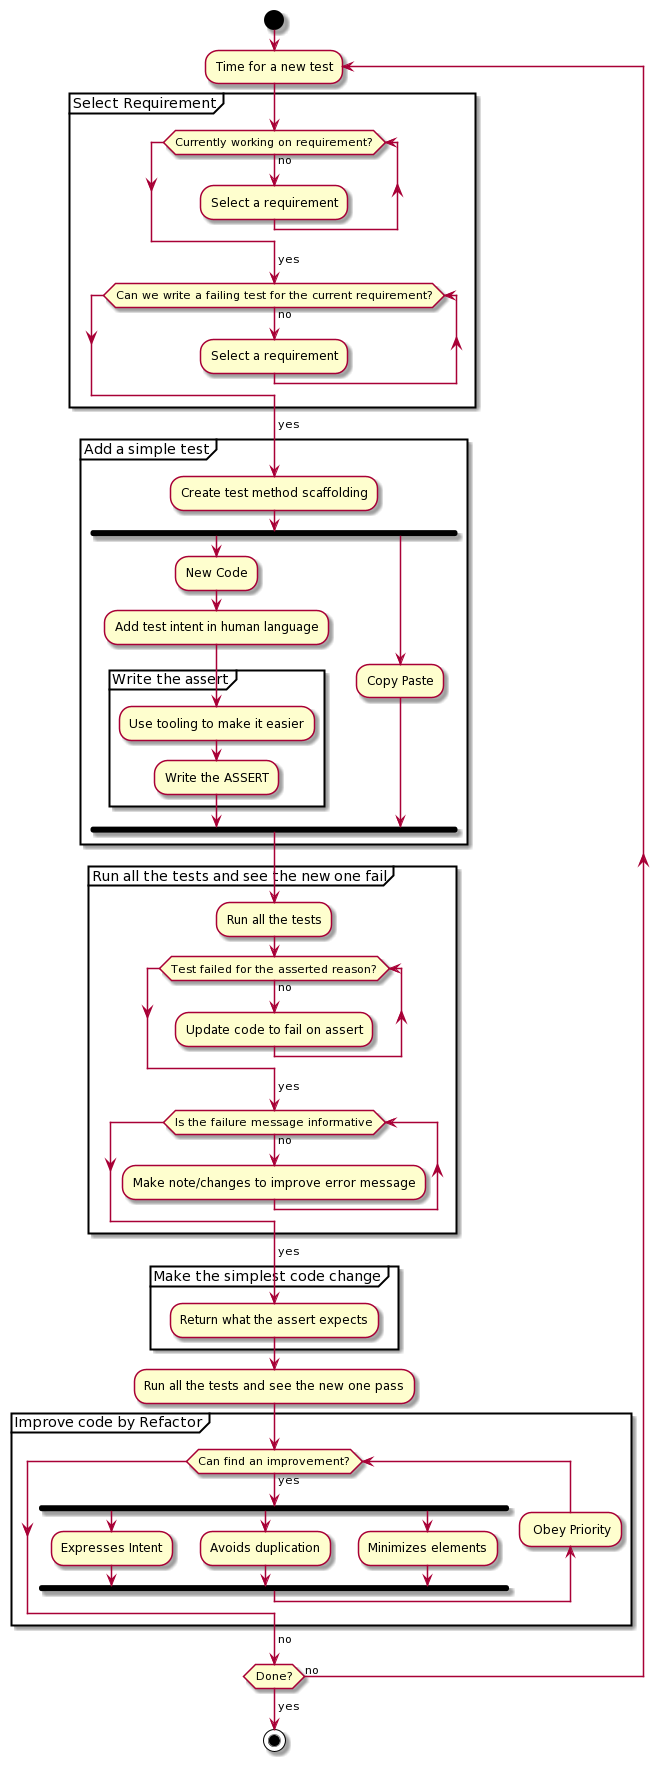

The diagram above was rendered by PlantUML. Its source (embedded in the PNG):
@startuml
start

repeat :Time for a new test;
  partition "Select Requirement"{
      while (Currently working on requirement?) is (no)
        :Select a requirement;
      endwhile
      ->yes;
    while (Can we write a failing test for the current requirement?) is (no)
      :Select a requirement;
    endwhile
    ->yes;
  }

  partition "Add a simple test"{
    :Create test method scaffolding;
      fork
        :New Code;
        :Add test intent in human language;
        partition "Write the assert"{
          :Use tooling to make it easier;
          :Write the ASSERT;
        }
      fork again
        :Copy Paste;
      end fork
  }
  partition "Run all the tests and see the new one fail"{
    :Run all the tests;
    while (Test failed for the asserted reason?) is (no)
      :Update code to fail on assert;
    endwhile
    -> yes;
    while (Is the failure message informative) is (no)
      :Make note/changes to improve error message;
    endwhile
    -> yes;

  }

  partition "Make the simplest code change"{
    :Return what the assert expects;
  }
  :Run all the tests and see the new one pass;

  partition "Improve code by Refactor"{
  while (Can find an improvement?) is (yes)
      fork
        :Expresses Intent;
      fork again
        :Avoids duplication;
      fork again
        :Minimizes elements;
      end fork
      backward: Obey Priority;
    endWhile
    ->no;
  }
  
repeat while (Done?) is (no)
->yes;

stop
@enduml